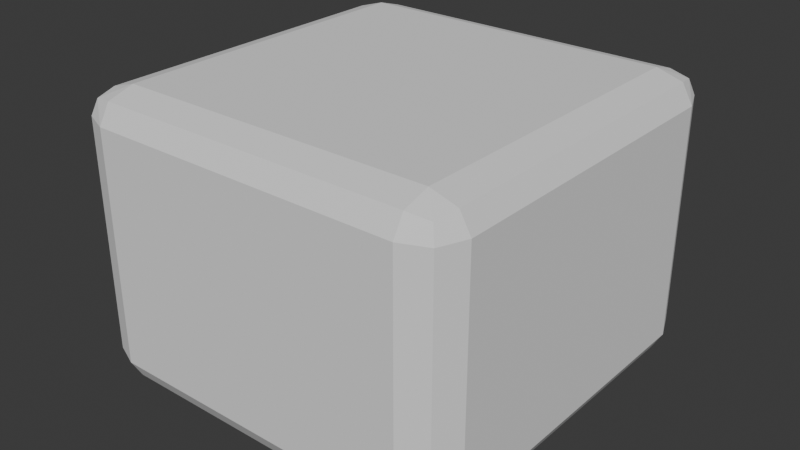 # Source: arbusto_v6_auo1003.blend  (saved by Blender 4.5.90; exported with 4.5.12 LTS)
import bpy
from mathutils import Matrix  # noqa: F401  (used for matrix-valued properties, if any)

bpy.ops.wm.read_factory_settings(use_empty=True)
scene = bpy.context.scene
scene.name = 'Scene'

# ---- collections
col_collection = bpy.data.collections.new('Collection'); scene.collection.children.link(col_collection)

# ---- world
world_world = bpy.data.worlds.new('World'); scene.world = world_world
world_world.use_nodes = True; world_world.node_tree.nodes.clear()
_N = world_world.node_tree.nodes; _L = world_world.node_tree.links
n0 = _N.new('ShaderNodeOutputWorld'); n0.name = 'World Output'; n0.location = (200, 100)
n1 = _N.new('ShaderNodeBackground'); n1.name = 'Background'; n1.location = (-200, 100)
n1.inputs[0].default_value = (0.05088, 0.05088, 0.05088, 1.0)
_L.new(n1.outputs[0], n0.inputs[0])
n0.is_active_output = True
world_world.color = (0.05088, 0.05088, 0.05088)
world_world.sun_shadow_jitter_overblur = 0.0

# ---- meshes
me_cube_004 = bpy.data.meshes.new('Cube.004')
me_cube_004.from_pydata([(-0.8095, -0.8095, -1.0), (-0.8095, -1.0, -0.8095), (-1.0, -0.8095, -0.8095), (-0.8095, -0.9442, -0.9442), (-0.9195, -0.9195, -0.9195), (-0.9442, -0.9442, -0.8095), (-0.9442, -0.8095, -0.9442), (-0.8095, -1.0, 0.8095), (-0.8095, -0.8095, 1.0), (-1.0, -0.8095, 0.8095), (-0.8095, -0.9442, 0.9442), (-0.9195, -0.9195, 0.9195), (-0.9442, -0.8095, 0.9442), (-0.9442, -0.9442, 0.8095), (-0.8095, 0.8095, -1.0), (-1.0, 0.8095, -0.8095), (-0.8095, 1.0, -0.8095), (-0.9442, 0.8095, -0.9442), (-0.9195, 0.9195, -0.9195), (-0.9442, 0.9442, -0.8095), (-0.8095, 0.9442, -0.9442), (-0.8095, 0.8095, 1.0), (-0.8095, 1.0, 0.8095), (-1.0, 0.8095, 0.8095), (-0.8095, 0.9442, 0.9442), (-0.9195, 0.9195, 0.9195), (-0.9442, 0.9442, 0.8095), (-0.9442, 0.8095, 0.9442), (0.8095, -0.8095, -1.0), (1.0, -0.8095, -0.8095), (0.8095, -1.0, -0.8095), (0.9442, -0.8095, -0.9442), (0.9195, -0.9195, -0.9195), (0.9442, -0.9442, -0.8095), (0.8095, -0.9442, -0.9442), (0.8095, -0.8095, 1.0), (0.8095, -1.0, 0.8095), (1.0, -0.8095, 0.8095), (0.8095, -0.9442, 0.9442), (0.9195, -0.9195, 0.9195), (0.9442, -0.9442, 0.8095), (0.9442, -0.8095, 0.9442), (0.8095, 0.8095, -1.0), (0.8095, 1.0, -0.8095), (1.0, 0.8095, -0.8095), (0.8095, 0.9442, -0.9442), (0.9195, 0.9195, -0.9195), (0.9442, 0.9442, -0.8095), (0.9442, 0.8095, -0.9442), (0.8095, 0.8095, 1.0), (1.0, 0.8095, 0.8095), (0.8095, 1.0, 0.8095), (0.9442, 0.8095, 0.9442), (0.9195, 0.9195, 0.9195), (0.9442, 0.9442, 0.8095), (0.8095, 0.9442, 0.9442)], [], [(0, 3, 4, 6), (1, 5, 4, 3), (2, 6, 4, 5), (7, 10, 11, 13), (8, 12, 11, 10), (9, 13, 11, 12), (14, 17, 18, 20), (15, 19, 18, 17), (16, 20, 18, 19), (21, 24, 25, 27), (22, 26, 25, 24), (23, 27, 25, 26), (28, 31, 32, 34), (29, 33, 32, 31), (30, 34, 32, 33), (35, 38, 39, 41), (36, 40, 39, 38), (37, 41, 39, 40), (42, 45, 46, 48), (43, 47, 46, 45), (44, 48, 46, 47), (49, 52, 53, 55), (50, 54, 53, 52), (51, 55, 53, 54), (14, 0, 6, 17), (17, 6, 2, 15), (1, 7, 13, 5), (5, 13, 9, 2), (8, 21, 27, 12), (12, 27, 23, 9), (22, 16, 19, 26), (26, 19, 15, 23), (42, 14, 20, 45), (45, 20, 16, 43), (21, 49, 55, 24), (24, 55, 51, 22), (50, 44, 47, 54), (54, 47, 43, 51), (28, 42, 48, 31), (31, 48, 44, 29), (49, 35, 41, 52), (52, 41, 37, 50), (36, 30, 33, 40), (40, 33, 29, 37), (0, 28, 34, 3), (3, 34, 30, 1), (35, 8, 10, 38), (38, 10, 7, 36), (14, 42, 28, 0), (2, 9, 23, 15), (30, 36, 7, 1), (49, 21, 8, 35), (16, 22, 51, 43), (44, 50, 37, 29)])
_uv = me_cube_004.uv_layers.new(name='UVMap')
_uv.uv.foreach_set('vector', [0.02391, 0.02391, 1.936e-08, 0.02391, 0.004388, 0.004388, 0.02391, 1.805e-09, 0.3113, 0.3591, 0.3113, 0.3352, 0.3308, 0.3396, 0.3352, 0.3591, 0.9783, 0.3113, 1.0, 0.3113, 0.9949, 0.3308, 0.9765, 0.3352, 0.02391, 0.3591, 2.579e-08, 0.3591, 0.004388, 0.3396, 0.02391, 0.3352, 0.3591, 0.3113, 0.3591, 0.3352, 0.3396, 0.3308, 0.3352, 0.3113, 0.6958, 0.3113, 0.694, 0.3352, 0.674, 0.3308, 0.6704, 0.3113, 0.3113, 0.02391, 0.3113, 2.35e-08, 0.3308, 0.004388, 0.3352, 0.02391, 0.9783, 0.02391, 0.9765, 2.082e-08, 0.9949, 0.004388, 1.0, 0.02391, 0.6465, 0.6465, 0.6704, 0.6465, 0.6661, 0.6661, 0.6465, 0.6704, 0.6465, 0.3113, 0.6704, 0.3113, 0.6661, 0.3308, 0.6465, 0.3352, 0.3591, 0.6465, 0.3591, 0.6704, 0.3396, 0.6661, 0.3352, 0.6465, 0.6958, 0.02391, 0.6704, 0.02391, 0.674, 0.004388, 0.694, -5.119e-10, 0.02391, 0.3113, 0.02391, 0.3352, 0.004388, 0.3308, -2.342e-09, 0.3113, 0.9783, 0.3591, 0.9765, 0.3352, 0.9949, 0.3396, 1.0, 0.3591, 0.3113, 0.6465, 0.3352, 0.6465, 0.3308, 0.6661, 0.3113, 0.6704, 0.3591, 0.02391, 0.3352, 0.02391, 0.3396, 0.004388, 0.3591, -4.628e-09, 0.02391, 0.6465, 0.02391, 0.6704, 0.004388, 0.6661, 4.092e-09, 0.6465, 0.6958, 0.3591, 0.6704, 0.3591, 0.674, 0.3396, 0.694, 0.3352, 0.3113, 0.3113, 0.3352, 0.3113, 0.3308, 0.3308, 0.3113, 0.3352, 0.6465, 0.3591, 0.6465, 0.3352, 0.6661, 0.3396, 0.6704, 0.3591, 0.9783, 0.6465, 1.0, 0.6465, 0.9949, 0.6661, 0.9765, 0.6704, 0.6465, 0.02391, 0.6465, 1.707e-08, 0.6661, 0.004388, 0.6704, 0.02391, 0.6958, 0.6465, 0.694, 0.6704, 0.674, 0.6661, 0.6704, 0.6465, 0.3591, 0.3591, 0.3352, 0.3591, 0.3396, 0.3396, 0.3591, 0.3352, 0.3113, 0.02391, 0.02391, 0.02391, 0.02391, 1.805e-09, 0.3113, 2.35e-08, 1.0, 0.02391, 1.0, 0.3113, 0.9783, 0.3113, 0.9783, 0.02391, 0.3113, 0.3591, 0.02391, 0.3591, 0.02391, 0.3352, 0.3113, 0.3352, 0.9765, 0.3352, 0.694, 0.3352, 0.6958, 0.3113, 0.9783, 0.3113, 0.3591, 0.3113, 0.6465, 0.3113, 0.6465, 0.3352, 0.3591, 0.3352, 0.6704, 0.3113, 0.6704, 0.02391, 0.6958, 0.02391, 0.6958, 0.3113, 0.3591, 0.6465, 0.6465, 0.6465, 0.6465, 0.6704, 0.3591, 0.6704, 0.694, -5.119e-10, 0.9765, 2.082e-08, 0.9783, 0.02391, 0.6958, 0.02391, 0.3113, 0.3113, 0.3113, 0.02391, 0.3352, 0.02391, 0.3352, 0.3113, 0.6704, 0.3591, 0.6704, 0.6465, 0.6465, 0.6465, 0.6465, 0.3591, 0.6465, 0.3113, 0.6465, 0.02391, 0.6704, 0.02391, 0.6704, 0.3113, 0.3352, 0.6465, 0.3352, 0.3591, 0.3591, 0.3591, 0.3591, 0.6465, 0.6958, 0.6465, 0.9783, 0.6465, 0.9765, 0.6704, 0.694, 0.6704, 0.3591, 0.3352, 0.6465, 0.3352, 0.6465, 0.3591, 0.3591, 0.3591, 0.02391, 0.3113, 0.3113, 0.3113, 0.3113, 0.3352, 0.02391, 0.3352, 1.0, 0.3591, 1.0, 0.6465, 0.9783, 0.6465, 0.9783, 0.3591, 0.6465, 0.02391, 0.3591, 0.02391, 0.3591, -4.628e-09, 0.6465, 1.707e-08, 0.6704, 0.6465, 0.6704, 0.3591, 0.6958, 0.3591, 0.6958, 0.6465, 0.02391, 0.6465, 0.3113, 0.6465, 0.3113, 0.6704, 0.02391, 0.6704, 0.694, 0.3352, 0.9765, 0.3352, 0.9783, 0.3591, 0.6958, 0.3591, 0.02391, 0.02391, 0.02391, 0.3113, -2.342e-09, 0.3113, 1.936e-08, 0.02391, 0.3352, 0.3591, 0.3352, 0.6465, 0.3113, 0.6465, 0.3113, 0.3591, 0.3591, 0.02391, 0.3591, 0.3113, 0.3352, 0.3113, 0.3352, 0.02391, 4.092e-09, 0.6465, 2.579e-08, 0.3591, 0.02391, 0.3591, 0.02391, 0.6465, 0.3113, 0.02391, 0.3113, 0.3113, 0.02391, 0.3113, 0.02391, 0.02391, 0.9783, 0.3113, 0.6958, 0.3113, 0.6958, 0.02391, 0.9783, 0.02391, 0.3113, 0.6465, 0.02391, 0.6465, 0.02391, 0.3591, 0.3113, 0.3591, 0.6465, 0.02391, 0.6465, 0.3113, 0.3591, 0.3113, 0.3591, 0.02391, 0.6465, 0.6465, 0.3591, 0.6465, 0.3591, 0.3591, 0.6465, 0.3591, 0.9783, 0.6465, 0.6958, 0.6465, 0.6958, 0.3591, 0.9783, 0.3591])
me_cube_004.update()

# ---- objects
ob_cube_001 = bpy.data.objects.new('Cube.001', me_cube_004)

# ---- transforms, parenting, visibility, modifiers, constraints
ob_cube_001.location = (0.0, 0.0, 0.0)
ob_cube_001.scale = (1.357, 1.37, 1.0)

# ---- collection membership
col_collection.objects.link(ob_cube_001)

# ---- scene / render settings (as saved in the file)
scene.frame_start = 1; scene.frame_end = 250; scene.frame_set(1)
scene.render.engine = 'BLENDER_EEVEE_NEXT'
bpy.context.view_layer.update()

# ---- added for rendering (the .blend has no active camera and no usable light): camera, sun
cam_auto = bpy.data.cameras.new('AutoCamera')
cam_auto.lens = 50.0
cam_auto.sensor_width = 36.0
cam_auto.clip_end = 1000.0
ob_auto_camera = bpy.data.objects.new('AutoCamera', cam_auto)
scene.collection.objects.link(ob_auto_camera)
ob_auto_camera.location = (4.01894, -4.82273, 3.21515)
ob_auto_camera.rotation_euler = (1.09748, -7.21219e-08, 0.694738)
scene.camera = ob_auto_camera
light_auto_sun = bpy.data.lights.new('AutoSun', 'SUN')
light_auto_sun.energy = 3.0
light_auto_sun.angle = 0.0523599
ob_auto_sun = bpy.data.objects.new('AutoSun', light_auto_sun)
scene.collection.objects.link(ob_auto_sun)
ob_auto_sun.rotation_euler = (0.872665, 0.174533, 0.523599)
bpy.context.view_layer.update()
